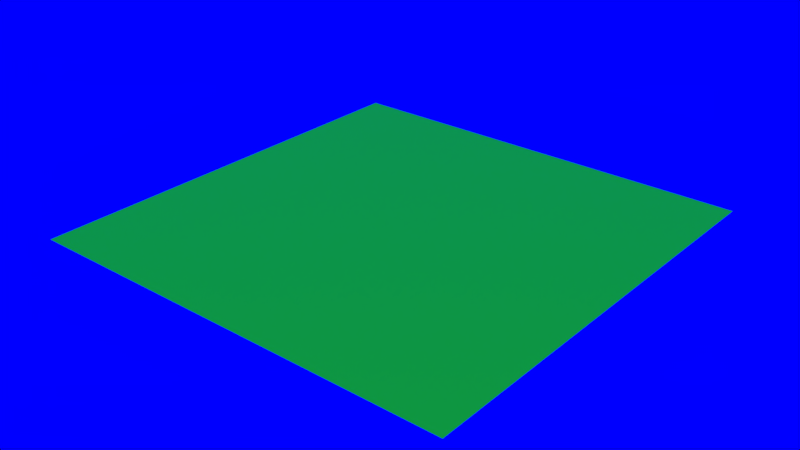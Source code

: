 # Source: 2_-_First_Steps.blend  (saved by Blender 2.91.10; exported with 4.5.12 LTS)
import bpy
from mathutils import Matrix  # noqa: F401  (used for matrix-valued properties, if any)

bpy.ops.wm.read_factory_settings(use_empty=True)
scene = bpy.context.scene
scene.name = 'Scene'

# ---- collections
col_collection_1 = bpy.data.collections.new('Collection 1'); scene.collection.children.link(col_collection_1)

# ---- images (referenced by path relative to the original .blend; pixels are not part of the script)
import os
ASSET_DIR = os.environ.get("B2B_ASSET_DIR", "")  # directory of the original .blend (textures are referenced by path, not embedded)
HERE = os.path.dirname(os.path.abspath(__file__))  # packed textures are extracted next to this script under _unpacked/

def load_image(name, relpath, width, height, colorspace="sRGB"):
    """Load a texture the original file referenced (path relative to the .blend, or extracted next to this script)."""
    p = next((c for c in (os.path.join(HERE, relpath), os.path.join(ASSET_DIR, relpath)) if relpath and os.path.exists(c)), "")
    if p:
        img = bpy.data.images.load(p, check_existing=True)
        img.name = name
    else:  # same state as the original file: an image datablock whose file is absent (Cycles renders it pink)
        img = bpy.data.images.new(name, width, height)
        img.source = "FILE"
        img.filepath = "//" + (relpath or name)
    img.colorspace_settings.name = colorspace
    return img
img_environment_hdr = load_image('environment.hdr', 'environment.hdr', 1024, 1024, 'Linear Rec.709')

# ---- materials (node trees are filled in below, after node groups)
mat_ground = bpy.data.materials.new('Ground')
mat_ground.use_transparent_shadow = False

# ---- material node trees
mat_ground.use_nodes = True; mat_ground.node_tree.nodes.clear()
_N = mat_ground.node_tree.nodes; _L = mat_ground.node_tree.links
n0 = _N.new('ShaderNodeBsdfPrincipled'); n0.name = 'Principled BSDF'; n0.location = (10, 300)
n0.distribution = 'GGX'
n0.subsurface_method = 'BURLEY'
n0.inputs[0].default_value = (0.0, 1.0, 0.0, 1.0)
n0.inputs[3].default_value = 1.45
n0.inputs[27].default_value = (0.0, 0.0, 0.0, 1.0)
n0.inputs[28].default_value = 1.0
n1 = _N.new('ShaderNodeOutputMaterial'); n1.name = 'Material Output'; n1.location = (300, 300)
_L.new(n0.outputs[0], n1.inputs[0])
n1.is_active_output = True

# ---- world
world_world = bpy.data.worlds.new('World'); scene.world = world_world
world_world.color = (0.0, 0.0, 1.0)
world_world.use_sun_shadow = False
world_world.sun_shadow_jitter_overblur = 0.0
world_world.cycles.sampling_method = 'MANUAL'

# ---- lights
light_sun = bpy.data.lights.new('Sun', 'SUN')
light_sun.transmission_factor = 0.0
light_sun.energy = 1.0
light_sun.shadow_soft_size = 0.125

# ---- meshes
me_plane = bpy.data.meshes.new('Plane')
me_plane.from_pydata([(-1.0, -1.0, 0.0), (1.0, -1.0, 0.0), (-1.0, 1.0, 0.0), (1.0, 1.0, 0.0)], [], [(0, 1, 3, 2)])
_uv = me_plane.uv_layers.new(name='UVMap')
_uv.uv.foreach_set('vector', [0.0, 0.0, 1.0, 0.0, 1.0, 1.0, 0.0, 1.0])
me_plane.materials.append(mat_ground)
me_plane.use_remesh_fix_poles = True
me_plane.use_remesh_preserve_attributes = False
me_plane.use_mirror_vertex_groups = False
me_plane.update()

# ---- objects
ob_ground = bpy.data.objects.new('Ground', me_plane)
ob_sun = bpy.data.objects.new('Sun', light_sun)
ob_player = bpy.data.objects.new('Player', None)

# ---- transforms, parenting, visibility, modifiers, constraints
ob_ground.location = (0.0, 0.0, 0.0)
ob_ground.scale = (5.0, 5.0, 1.0)
ob_ground.lineart.crease_threshold = 0.0
ob_sun.location = (0.0, 0.0, 0.0)
ob_sun.lineart.crease_threshold = 0.0
ob_player.location = (0.0, 0.0, 0.0)
ob_player.lineart.crease_threshold = 0.0

# ---- collection membership
scene.collection.objects.link(ob_ground)
scene.collection.objects.link(ob_sun)
scene.collection.objects.link(ob_player)

# ---- scene / render settings (as saved in the file)
scene.frame_start = 0; scene.frame_end = 250; scene.frame_set(0)
scene.render.engine = 'BLENDER_EEVEE_NEXT'
scene.render.image_settings.color_depth = '16'
scene.render.resolution_percentage = 50
scene.render.dither_intensity = 0.0
scene.cycles.use_denoising = False
scene.cycles.samples = 128
scene.cycles.sampling_pattern = 'TABULATED_SOBOL'
scene.cycles.use_adaptive_sampling = False
scene.cycles.use_light_tree = False
scene.cycles.blur_glossy = 0.0
scene.cycles.sample_clamp_indirect = 0.0
scene.eevee.gi_cubemap_resolution = '256'
scene.view_settings.view_transform = 'Standard'
bpy.context.view_layer.update()

# ---- added for rendering (the .blend has no active camera): camera
cam_auto = bpy.data.cameras.new('AutoCamera')
cam_auto.lens = 50.0
cam_auto.sensor_width = 36.0
cam_auto.clip_end = 1000.0
ob_auto_camera = bpy.data.objects.new('AutoCamera', cam_auto)
scene.collection.objects.link(ob_auto_camera)
ob_auto_camera.location = (13.0847, -15.7016, 10.4677)
ob_auto_camera.rotation_euler = (1.09748, -7.21219e-08, 0.694738)
scene.camera = ob_auto_camera
bpy.context.view_layer.update()
